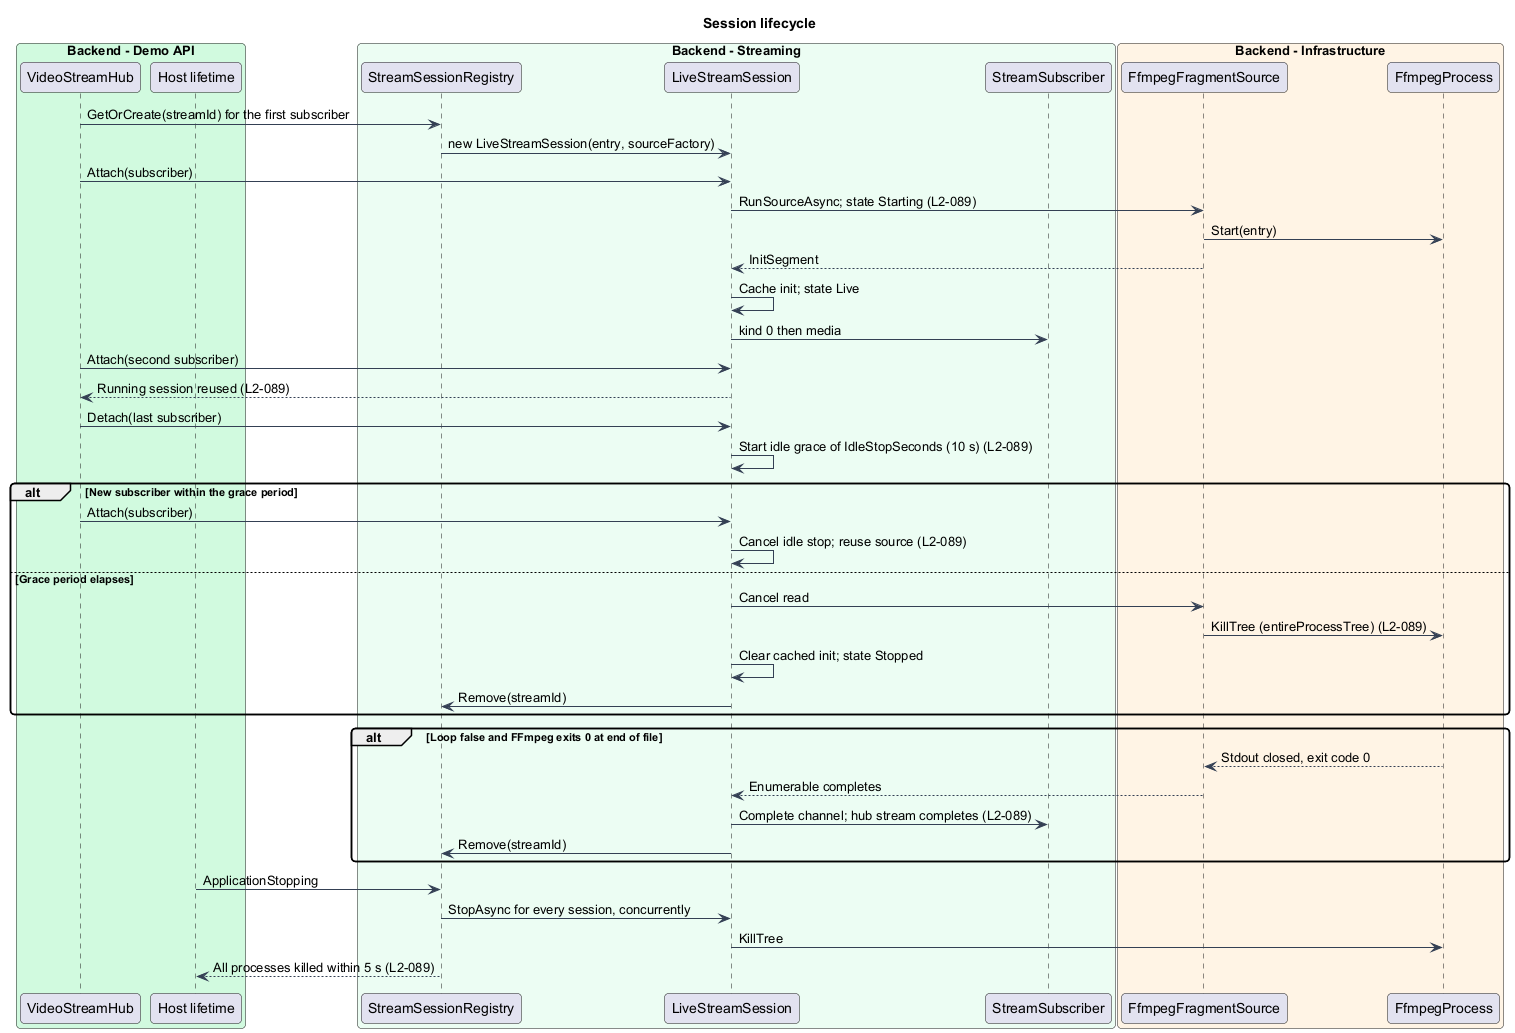

The diagram above was rendered by PlantUML. Its source (embedded in the PNG):
@startuml
skinparam backgroundColor #FFFFFF
skinparam shadowing false
skinparam roundcorner 8
skinparam defaultFontName Arial
skinparam ArrowColor #344054
skinparam class {
  BorderColor #344054
  FontColor #101828
  BackgroundColor #F9FAFB
}
title Session lifecycle
box "Backend - Demo API" #D1FADF
  participant "VideoStreamHub" as hub
  participant "Host lifetime" as lifetime
end box
box "Backend - Streaming" #ECFDF3
  participant "StreamSessionRegistry" as registry
  participant "LiveStreamSession" as session
  participant "StreamSubscriber" as subscriber
end box
box "Backend - Infrastructure" #FFF4E5
  participant "FfmpegFragmentSource" as source
  participant "FfmpegProcess" as process
end box

hub -> registry : GetOrCreate(streamId) for the first subscriber
registry -> session : new LiveStreamSession(entry, sourceFactory)
hub -> session : Attach(subscriber)
session -> source : RunSourceAsync; state Starting (L2-089)
source -> process : Start(entry)
source --> session : InitSegment
session -> session : Cache init; state Live
session -> subscriber : kind 0 then media
hub -> session : Attach(second subscriber)
session --> hub : Running session reused (L2-089)
hub -> session : Detach(last subscriber)
session -> session : Start idle grace of IdleStopSeconds (10 s) (L2-089)
alt New subscriber within the grace period
  hub -> session : Attach(subscriber)
  session -> session : Cancel idle stop; reuse source (L2-089)
else Grace period elapses
  session -> source : Cancel read
  source -> process : KillTree (entireProcessTree) (L2-089)
  session -> session : Clear cached init; state Stopped
  session -> registry : Remove(streamId)
end
alt Loop false and FFmpeg exits 0 at end of file
  process --> source : Stdout closed, exit code 0
  source --> session : Enumerable completes
  session -> subscriber : Complete channel; hub stream completes (L2-089)
  session -> registry : Remove(streamId)
end
lifetime -> registry : ApplicationStopping
registry -> session : StopAsync for every session, concurrently
session -> process : KillTree
registry --> lifetime : All processes killed within 5 s (L2-089)
@enduml